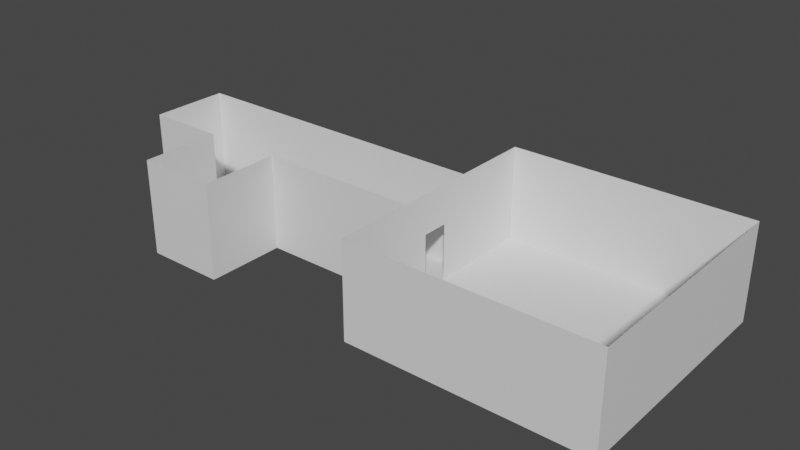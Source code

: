 # Source: Rooms_1.blend  (saved by Blender 3.5.10; exported with 4.5.12 LTS)
import bpy
from mathutils import Matrix  # noqa: F401  (used for matrix-valued properties, if any)

bpy.ops.wm.read_factory_settings(use_empty=True)
scene = bpy.context.scene
scene.name = 'Scene'

# ---- collections
col_collection = bpy.data.collections.new('Collection'); scene.collection.children.link(col_collection)

# ---- materials (node trees are filled in below, after node groups)
mat_onesidewall = bpy.data.materials.new('OneSideWall')
mat_onesidewall.use_transparent_shadow = False
mat_doorframe = bpy.data.materials.new('DoorFrame')
mat_doorframe.use_transparent_shadow = False
mat_twosidewall = bpy.data.materials.new('TwoSideWall')
mat_twosidewall.use_transparent_shadow = False
mat_end = bpy.data.materials.new('End')
mat_end.use_transparent_shadow = False
mat_corner = bpy.data.materials.new('Corner')
mat_corner.use_transparent_shadow = False

# ---- material node trees
mat_onesidewall.use_nodes = True; mat_onesidewall.node_tree.nodes.clear()
_N = mat_onesidewall.node_tree.nodes; _L = mat_onesidewall.node_tree.links
n0 = _N.new('ShaderNodeBsdfPrincipled'); n0.name = 'Principled BSDF'; n0.location = (10, 300)
n0.distribution = 'GGX'
n0.subsurface_method = 'RANDOM_WALK_SKIN'
n0.inputs[3].default_value = 1.45
n0.inputs[27].default_value = (0.0, 0.0, 0.0, 1.0)
n0.inputs[28].default_value = 1.0
n1 = _N.new('ShaderNodeOutputMaterial'); n1.name = 'Material Output'; n1.location = (300, 300)
_L.new(n0.outputs[0], n1.inputs[0])
n1.is_active_output = True
mat_doorframe.use_nodes = True; mat_doorframe.node_tree.nodes.clear()
_N = mat_doorframe.node_tree.nodes; _L = mat_doorframe.node_tree.links
n0 = _N.new('ShaderNodeBsdfPrincipled'); n0.name = 'Principled BSDF'; n0.location = (10, 300)
n0.distribution = 'GGX'
n0.subsurface_method = 'RANDOM_WALK_SKIN'
n0.inputs[3].default_value = 1.45
n0.inputs[27].default_value = (0.0, 0.0, 0.0, 1.0)
n0.inputs[28].default_value = 1.0
n1 = _N.new('ShaderNodeOutputMaterial'); n1.name = 'Material Output'; n1.location = (300, 300)
_L.new(n0.outputs[0], n1.inputs[0])
n1.is_active_output = True
mat_twosidewall.use_nodes = True; mat_twosidewall.node_tree.nodes.clear()
_N = mat_twosidewall.node_tree.nodes; _L = mat_twosidewall.node_tree.links
n0 = _N.new('ShaderNodeBsdfPrincipled'); n0.name = 'Principled BSDF'; n0.location = (10, 300)
n0.distribution = 'GGX'
n0.subsurface_method = 'RANDOM_WALK_SKIN'
n0.inputs[3].default_value = 1.45
n0.inputs[27].default_value = (0.0, 0.0, 0.0, 1.0)
n0.inputs[28].default_value = 1.0
n1 = _N.new('ShaderNodeOutputMaterial'); n1.name = 'Material Output'; n1.location = (300, 300)
_L.new(n0.outputs[0], n1.inputs[0])
n1.is_active_output = True
mat_end.use_nodes = True; mat_end.node_tree.nodes.clear()
_N = mat_end.node_tree.nodes; _L = mat_end.node_tree.links
n0 = _N.new('ShaderNodeBsdfPrincipled'); n0.name = 'Principled BSDF'; n0.location = (10, 300)
n0.distribution = 'GGX'
n0.subsurface_method = 'RANDOM_WALK_SKIN'
n0.inputs[3].default_value = 1.45
n0.inputs[27].default_value = (0.0, 0.0, 0.0, 1.0)
n0.inputs[28].default_value = 1.0
n1 = _N.new('ShaderNodeOutputMaterial'); n1.name = 'Material Output'; n1.location = (300, 300)
_L.new(n0.outputs[0], n1.inputs[0])
n1.is_active_output = True
mat_corner.use_nodes = True; mat_corner.node_tree.nodes.clear()
_N = mat_corner.node_tree.nodes; _L = mat_corner.node_tree.links
n0 = _N.new('ShaderNodeBsdfPrincipled'); n0.name = 'Principled BSDF'; n0.location = (10, 300)
n0.distribution = 'GGX'
n0.subsurface_method = 'RANDOM_WALK_SKIN'
n0.inputs[3].default_value = 1.45
n0.inputs[27].default_value = (0.0, 0.0, 0.0, 1.0)
n0.inputs[28].default_value = 1.0
n1 = _N.new('ShaderNodeOutputMaterial'); n1.name = 'Material Output'; n1.location = (300, 300)
_L.new(n0.outputs[0], n1.inputs[0])
n1.is_active_output = True

# ---- world
world_world = bpy.data.worlds.new('World'); scene.world = world_world
world_world.use_nodes = True; world_world.node_tree.nodes.clear()
_N = world_world.node_tree.nodes; _L = world_world.node_tree.links
n0 = _N.new('ShaderNodeOutputWorld'); n0.name = 'World Output'; n0.location = (300, 300)
n1 = _N.new('ShaderNodeBackground'); n1.name = 'Background'; n1.location = (10, 300)
n1.inputs[0].default_value = (0.05088, 0.05088, 0.05088, 1.0)
_L.new(n1.outputs[0], n0.inputs[0])
n0.is_active_output = True
world_world.color = (0.05088, 0.05088, 0.05088)
world_world.use_sun_shadow = False
world_world.sun_shadow_jitter_overblur = 0.0

# ---- meshes
me_plane = bpy.data.meshes.new('Plane')
me_plane.from_pydata([(-1.0, -1.0, 0.0), (1.0, -1.0, 0.0), (-1.0, 1.0, 0.0), (1.0, 1.0, 0.0), (-1.0, 1.0, 2.4), (1.0, 1.0, 2.4)], [], [(0, 1, 3, 2), (2, 3, 5, 4)])
_uv = me_plane.uv_layers.new(name='UVMap')
_uv.uv.foreach_set('vector', [0.0, 0.0, 1.0, 0.0, 1.0, 1.0, 0.0, 1.0, 0.0, 1.0, 1.0, 1.0, 1.0, 1.0, 0.0, 1.0])
me_plane.materials.append(mat_onesidewall)
me_plane.update()
me_plane_001 = bpy.data.meshes.new('Plane.001')
me_plane_001.from_pydata([(-1.0, -1.0, 0.0), (1.0, -1.0, 0.0), (-1.0, 1.0, 0.0), (1.0, 1.0, 0.0)], [], [(0, 1, 3, 2)])
_uv = me_plane_001.uv_layers.new(name='UVMap')
_uv.uv.foreach_set('vector', [0.0, 0.0, 1.0, 0.0, 1.0, 1.0, 0.0, 1.0])
me_plane_001.update()
me_plane_004 = bpy.data.meshes.new('Plane.004')
me_plane_004.from_pydata([(-1.0, -1.0, 0.0), (1.0, -1.0, 0.0), (-1.0, 1.0, 0.0), (1.0, 1.0, 0.0), (-1.0, -1.0, 2.4), (-1.0, 1.0, 2.4), (-1.0, 0.3333, 0.0), (-1.0, -0.3333, 0.0), (1.0, -0.3333, 0.0), (1.0, 0.3333, 0.0), (-1.0, 0.3333, 2.4), (-1.0, -0.3333, 2.4), (-1.0, 1.0, 1.417), (-1.0, -1.0, 1.417), (-1.0, -0.3333, 1.417), (-1.0, 0.3333, 1.417)], [], [(6, 9, 3, 2), (15, 12, 5, 10), (13, 14, 11, 4), (14, 15, 10, 11), (0, 1, 8, 7), (7, 8, 9, 6), (0, 7, 14, 13), (6, 2, 12, 15)])
_uv = me_plane_004.uv_layers.new(name='UVMap')
_uv.uv.foreach_set('vector', [0.0, 0.6667, 1.0, 0.6667, 1.0, 1.0, 0.0, 1.0, 0.0, 0.6667, 0.0, 1.0, 0.0, 1.0, 0.0, 0.6667, 0.0, 0.0, 0.0, 0.3333, 0.0, 0.3333, 0.0, 0.0, 0.0, 0.3333, 0.0, 0.6667, 0.0, 0.6667, 0.0, 0.3333, 0.0, 0.0, 1.0, 0.0, 1.0, 0.3333, 0.0, 0.3333, 0.0, 0.3333, 1.0, 0.3333, 1.0, 0.6667, 0.0, 0.6667, 0.0, 0.0, 0.0, 0.3333, 0.0, 0.3333, 0.0, 0.0, 0.0, 0.6667, 0.0, 1.0, 0.0, 1.0, 0.0, 0.6667])
me_plane_004.materials.append(mat_doorframe)
me_plane_004.update()
me_plane_005 = bpy.data.meshes.new('Plane.005')
me_plane_005.from_pydata([(1.0, 1.0, 0.0), (-1.0, 1.0, 0.0), (1.0, -1.0, 0.0), (-1.0, -1.0, 0.0), (1.0, -1.0, 2.4), (-1.0, -1.0, 2.4), (1.0, 1.0, 2.4), (-1.0, 1.0, 2.4)], [], [(0, 1, 3, 2), (2, 3, 5, 4), (1, 0, 6, 7)])
_uv = me_plane_005.uv_layers.new(name='UVMap')
_uv.uv.foreach_set('vector', [0.0, 0.0, 1.0, 0.0, 1.0, 1.0, 0.0, 1.0, 0.0, 1.0, 1.0, 1.0, 1.0, 1.0, 0.0, 1.0, 1.0, 0.0, 0.0, 0.0, 0.0, 0.0, 1.0, 0.0])
me_plane_005.materials.append(mat_twosidewall)
me_plane_005.update()
me_plane_008 = bpy.data.meshes.new('Plane.008')
me_plane_008.from_pydata([(-1.0, -1.0, 0.0), (1.0, -1.0, 0.0), (-1.0, 1.0, 0.0), (1.0, 1.0, 0.0), (-1.0, 1.0, 2.4), (1.0, 1.0, 2.4), (-1.0, -1.0, 2.4), (1.0, -1.0, 2.4)], [], [(0, 1, 3, 2), (2, 3, 5, 4), (0, 2, 4, 6), (1, 0, 6, 7)])
_uv = me_plane_008.uv_layers.new(name='UVMap')
_uv.uv.foreach_set('vector', [0.0, 0.0, 1.0, 0.0, 1.0, 1.0, 0.0, 1.0, 0.0, 1.0, 1.0, 1.0, 1.0, 1.0, 0.0, 1.0, 0.0, 0.0, 0.0, 1.0, 0.0, 1.0, 0.0, 0.0, 1.0, 0.0, 0.0, 0.0, 0.0, 0.0, 0.0, 0.0])
me_plane_008.materials.append(mat_end)
me_plane_008.update()
me_plane_010 = bpy.data.meshes.new('Plane.010')
me_plane_010.from_pydata([(-1.0, -1.0, 0.0), (1.0, -1.0, 0.0), (-1.0, 1.0, 0.0), (1.0, 1.0, 0.0), (-1.0, 1.0, 2.4), (1.0, 1.0, 2.4), (-1.0, -1.0, 2.4)], [], [(0, 1, 3, 2), (2, 3, 5, 4), (0, 2, 4, 6)])
_uv = me_plane_010.uv_layers.new(name='UVMap')
_uv.uv.foreach_set('vector', [0.0, 0.0, 1.0, 0.0, 1.0, 1.0, 0.0, 1.0, 0.0, 1.0, 1.0, 1.0, 1.0, 1.0, 0.0, 1.0, 0.0, 0.0, 0.0, 1.0, 0.0, 1.0, 0.0, 0.0])
me_plane_010.materials.append(mat_corner)
me_plane_010.update()

# ---- objects
ob_plane = bpy.data.objects.new('Plane', me_plane)
ob_plane_001 = bpy.data.objects.new('Plane.001', me_plane_001)
ob_plane_004 = bpy.data.objects.new('Plane.004', me_plane_004)
ob_plane_005 = bpy.data.objects.new('Plane.005', me_plane_005)
ob_plane_008 = bpy.data.objects.new('Plane.008', me_plane_008)
ob_plane_010 = bpy.data.objects.new('Plane.010', me_plane_010)
ob_plane_009 = bpy.data.objects.new('Plane.009', me_plane_008)
ob_plane_006 = bpy.data.objects.new('Plane.006', me_plane_005)
ob_plane_011 = bpy.data.objects.new('Plane.011', me_plane_010)
ob_plane_012 = bpy.data.objects.new('Plane.012', me_plane_010)
ob_plane_013 = bpy.data.objects.new('Plane.013', me_plane_010)
ob_plane_002 = bpy.data.objects.new('Plane.002', me_plane)
ob_plane_003 = bpy.data.objects.new('Plane.003', me_plane)
ob_plane_007 = bpy.data.objects.new('Plane.007', me_plane)

# ---- transforms, parenting, visibility, modifiers, constraints
ob_plane.location = (2.98, -1.0, 0.0)
ob_plane_001.location = (2.98, -3.0, 0.0)
ob_plane_004.location = (0.98, -3.0, 0.0)
ob_plane_005.location = (-1.02, -3.0, 0.0)
ob_plane_008.location = (-7.02, -3.0, 0.0)
ob_plane_010.location = (0.98, -1.0, 0.0)
ob_plane_009.location = (-5.02, -5.0, 0.0)
ob_plane_009.rotation_euler = (0.0, -0.0, 1.571)
ob_plane_006.location = (-3.02, -3.0, 0.0)
ob_plane_011.location = (4.98, -1.0, 0.0)
ob_plane_011.rotation_euler = (0.0, -0.0, -1.571)
ob_plane_012.location = (4.98, -5.0, 0.0)
ob_plane_012.rotation_euler = (0.0, -0.0, -3.142)
ob_plane_013.location = (0.98, -5.0, 0.0)
ob_plane_013.rotation_euler = (0.0, -0.0, -4.712)
ob_plane_002.location = (4.98, -3.0, 0.0)
ob_plane_002.rotation_euler = (0.0, -0.0, -1.571)
ob_plane_003.location = (2.98, -5.0, 0.0)
ob_plane_003.rotation_euler = (0.0, -0.0, -3.142)
ob_plane_007.location = (-5.02, -3.0, 0.0)

# ---- collection membership
col_collection.objects.link(ob_plane)
col_collection.objects.link(ob_plane_001)
col_collection.objects.link(ob_plane_004)
col_collection.objects.link(ob_plane_005)
col_collection.objects.link(ob_plane_008)
col_collection.objects.link(ob_plane_010)
col_collection.objects.link(ob_plane_009)
col_collection.objects.link(ob_plane_006)
col_collection.objects.link(ob_plane_011)
col_collection.objects.link(ob_plane_012)
col_collection.objects.link(ob_plane_013)
col_collection.objects.link(ob_plane_002)
col_collection.objects.link(ob_plane_003)
col_collection.objects.link(ob_plane_007)

# ---- scene / render settings (as saved in the file)
scene.frame_start = 1; scene.frame_end = 250; scene.frame_set(1)
scene.render.engine = 'BLENDER_EEVEE_NEXT'
scene.cycles.sampling_pattern = 'TABULATED_SOBOL'
scene.view_settings.view_transform = 'Filmic'
bpy.context.view_layer.update()

# ---- added for rendering (the .blend has no active camera and no usable light): camera, sun
cam_auto = bpy.data.cameras.new('AutoCamera')
cam_auto.lens = 50.0
cam_auto.sensor_width = 36.0
cam_auto.clip_end = 1000.0
ob_auto_camera = bpy.data.objects.new('AutoCamera', cam_auto)
scene.collection.objects.link(ob_auto_camera)
ob_auto_camera.location = (13.2465, -20.1198, 12.6132)
ob_auto_camera.rotation_euler = (1.09748, -7.21219e-08, 0.694738)
scene.camera = ob_auto_camera
light_auto_sun = bpy.data.lights.new('AutoSun', 'SUN')
light_auto_sun.energy = 3.0
light_auto_sun.angle = 0.0523599
ob_auto_sun = bpy.data.objects.new('AutoSun', light_auto_sun)
scene.collection.objects.link(ob_auto_sun)
ob_auto_sun.rotation_euler = (0.872665, 0.174533, 0.523599)
bpy.context.view_layer.update()
